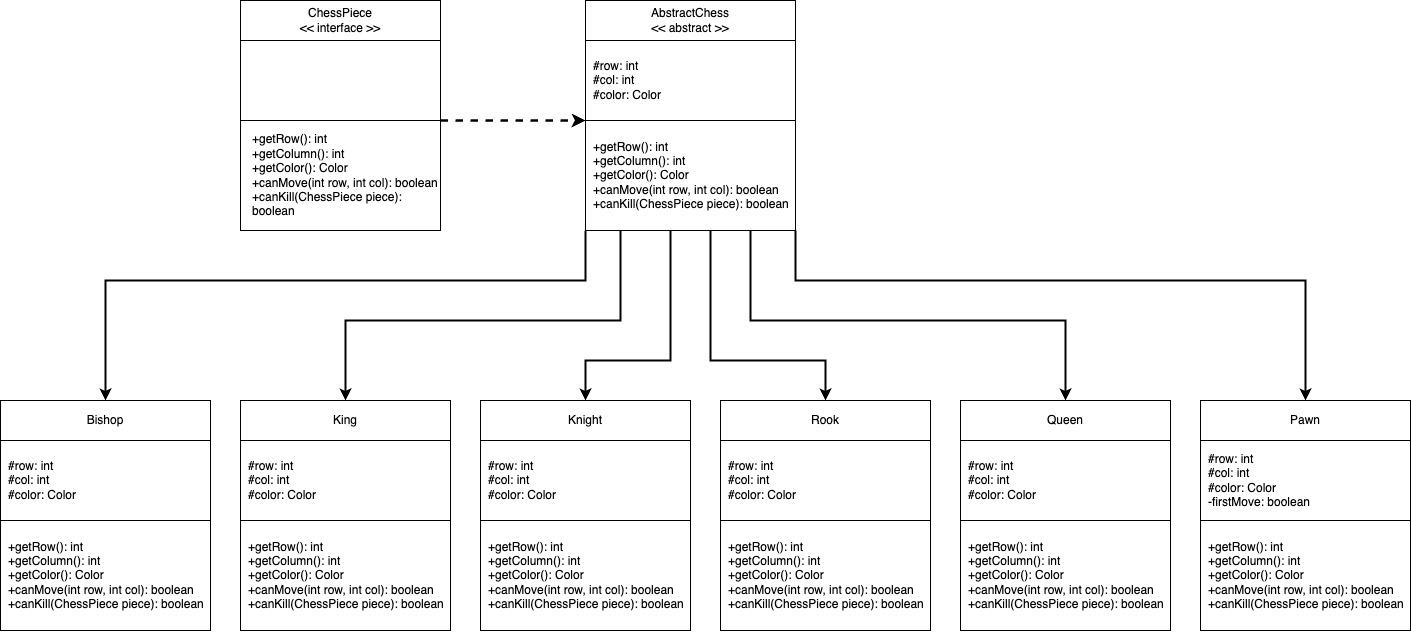

The diagram above was exported from draw.io. Its source (the exported page's mxGraphModel, read from the mxfile embedded in the PNG):
<mxGraphModel dx="1707" dy="1066" grid="1" gridSize="10" guides="1" tooltips="1" connect="1" arrows="1" fold="1" page="1" pageScale="1" pageWidth="850" pageHeight="1100" math="0" shadow="0">
  <root>
    <mxCell id="0" />
    <mxCell id="1" parent="0" />
    <mxCell id="p92nVjPjOJGN4GKqchNV-2" value="ChessPiece &lt;br&gt;&amp;lt;&amp;lt; interface &amp;gt;&amp;gt;" style="rounded=0;whiteSpace=wrap;html=1;fillColor=default;" vertex="1" parent="1">
      <mxGeometry x="240" width="200" height="40" as="geometry" />
    </mxCell>
    <mxCell id="p92nVjPjOJGN4GKqchNV-26" style="edgeStyle=orthogonalEdgeStyle;rounded=0;orthogonalLoop=1;jettySize=auto;html=1;exitX=1;exitY=1;exitDx=0;exitDy=0;entryX=0;entryY=0;entryDx=0;entryDy=0;dashed=1;strokeWidth=2.5;strokeColor=default;" edge="1" parent="1" source="p92nVjPjOJGN4GKqchNV-4" target="p92nVjPjOJGN4GKqchNV-8">
      <mxGeometry relative="1" as="geometry">
        <Array as="points">
          <mxPoint x="565" y="120" />
          <mxPoint x="565" y="120" />
        </Array>
      </mxGeometry>
    </mxCell>
    <mxCell id="p92nVjPjOJGN4GKqchNV-4" value="" style="rounded=0;whiteSpace=wrap;html=1;fillColor=default;" vertex="1" parent="1">
      <mxGeometry x="240" y="40" width="200" height="80" as="geometry" />
    </mxCell>
    <mxCell id="p92nVjPjOJGN4GKqchNV-5" value="+getRow(): int&lt;br style=&quot;border-color: var(--border-color);&quot;&gt;&lt;span style=&quot;&quot;&gt;+getColumn(): int&lt;/span&gt;&lt;br style=&quot;border-color: var(--border-color);&quot;&gt;&lt;span style=&quot;&quot;&gt;+getColor(): Color&lt;/span&gt;&lt;br style=&quot;border-color: var(--border-color);&quot;&gt;&lt;span style=&quot;&quot;&gt;+canMove(int row, int col): boolean&lt;/span&gt;&lt;br style=&quot;border-color: var(--border-color);&quot;&gt;&lt;span style=&quot;&quot;&gt;+canKill(ChessPiece piece): boolean&lt;/span&gt;" style="rounded=0;whiteSpace=wrap;html=1;fillColor=default;align=left;spacingLeft=10;" vertex="1" parent="1">
      <mxGeometry x="240" y="120" width="200" height="110" as="geometry" />
    </mxCell>
    <mxCell id="p92nVjPjOJGN4GKqchNV-6" value="AbstractChess&lt;br&gt;&amp;lt;&amp;lt; abstract &amp;gt;&amp;gt;" style="rounded=0;whiteSpace=wrap;html=1;fillColor=default;" vertex="1" parent="1">
      <mxGeometry x="585" width="210" height="40" as="geometry" />
    </mxCell>
    <mxCell id="p92nVjPjOJGN4GKqchNV-7" value="#row: int&lt;br&gt;#col: int&lt;br&gt;#color: Color" style="rounded=0;whiteSpace=wrap;html=1;fillColor=default;align=left;spacingLeft=6;" vertex="1" parent="1">
      <mxGeometry x="585" y="40" width="210" height="80" as="geometry" />
    </mxCell>
    <mxCell id="p92nVjPjOJGN4GKqchNV-24" style="edgeStyle=orthogonalEdgeStyle;rounded=0;orthogonalLoop=1;jettySize=auto;html=1;exitX=0;exitY=1;exitDx=0;exitDy=0;entryX=0.5;entryY=0;entryDx=0;entryDy=0;strokeWidth=2;" edge="1" parent="1" source="p92nVjPjOJGN4GKqchNV-8" target="p92nVjPjOJGN4GKqchNV-21">
      <mxGeometry relative="1" as="geometry">
        <Array as="points">
          <mxPoint x="585" y="280" />
          <mxPoint x="105" y="280" />
        </Array>
      </mxGeometry>
    </mxCell>
    <mxCell id="p92nVjPjOJGN4GKqchNV-42" style="edgeStyle=orthogonalEdgeStyle;rounded=0;orthogonalLoop=1;jettySize=auto;html=1;exitX=0.25;exitY=1;exitDx=0;exitDy=0;entryX=0.5;entryY=0;entryDx=0;entryDy=0;strokeWidth=2;" edge="1" parent="1" source="p92nVjPjOJGN4GKqchNV-8" target="p92nVjPjOJGN4GKqchNV-27">
      <mxGeometry relative="1" as="geometry">
        <Array as="points">
          <mxPoint x="620" y="200" />
          <mxPoint x="620" y="320" />
          <mxPoint x="345" y="320" />
        </Array>
      </mxGeometry>
    </mxCell>
    <mxCell id="p92nVjPjOJGN4GKqchNV-43" style="edgeStyle=orthogonalEdgeStyle;rounded=0;orthogonalLoop=1;jettySize=auto;html=1;exitX=0.5;exitY=1;exitDx=0;exitDy=0;entryX=0.5;entryY=0;entryDx=0;entryDy=0;strokeWidth=2;" edge="1" parent="1" source="p92nVjPjOJGN4GKqchNV-8" target="p92nVjPjOJGN4GKqchNV-30">
      <mxGeometry relative="1" as="geometry">
        <Array as="points">
          <mxPoint x="670" y="200" />
          <mxPoint x="670" y="360" />
          <mxPoint x="585" y="360" />
        </Array>
      </mxGeometry>
    </mxCell>
    <mxCell id="p92nVjPjOJGN4GKqchNV-44" style="edgeStyle=orthogonalEdgeStyle;rounded=0;orthogonalLoop=1;jettySize=auto;html=1;entryX=0.5;entryY=0;entryDx=0;entryDy=0;strokeWidth=2;" edge="1" parent="1" source="p92nVjPjOJGN4GKqchNV-8" target="p92nVjPjOJGN4GKqchNV-33">
      <mxGeometry relative="1" as="geometry">
        <Array as="points">
          <mxPoint x="710" y="360" />
          <mxPoint x="825" y="360" />
        </Array>
      </mxGeometry>
    </mxCell>
    <mxCell id="p92nVjPjOJGN4GKqchNV-45" style="edgeStyle=orthogonalEdgeStyle;rounded=0;orthogonalLoop=1;jettySize=auto;html=1;exitX=1;exitY=1;exitDx=0;exitDy=0;entryX=0.5;entryY=0;entryDx=0;entryDy=0;strokeWidth=2;" edge="1" parent="1" source="p92nVjPjOJGN4GKqchNV-8" target="p92nVjPjOJGN4GKqchNV-39">
      <mxGeometry relative="1" as="geometry">
        <Array as="points">
          <mxPoint x="795" y="280" />
          <mxPoint x="1305" y="280" />
        </Array>
      </mxGeometry>
    </mxCell>
    <mxCell id="p92nVjPjOJGN4GKqchNV-46" style="edgeStyle=orthogonalEdgeStyle;rounded=0;orthogonalLoop=1;jettySize=auto;html=1;exitX=0.75;exitY=1;exitDx=0;exitDy=0;strokeWidth=2;" edge="1" parent="1" source="p92nVjPjOJGN4GKqchNV-8" target="p92nVjPjOJGN4GKqchNV-36">
      <mxGeometry relative="1" as="geometry">
        <Array as="points">
          <mxPoint x="750" y="200" />
          <mxPoint x="750" y="320" />
          <mxPoint x="1065" y="320" />
        </Array>
      </mxGeometry>
    </mxCell>
    <mxCell id="p92nVjPjOJGN4GKqchNV-8" value="+getRow(): int&lt;br&gt;+getColumn(): int&lt;br&gt;+getColor(): Color&lt;br&gt;+canMove(int row, int col): boolean&lt;br&gt;+canKill(ChessPiece piece): boolean" style="rounded=0;whiteSpace=wrap;html=1;fillColor=default;align=left;spacingLeft=6;" vertex="1" parent="1">
      <mxGeometry x="585" y="120" width="210" height="110" as="geometry" />
    </mxCell>
    <mxCell id="p92nVjPjOJGN4GKqchNV-21" value="Bishop" style="rounded=0;whiteSpace=wrap;html=1;fillColor=default;" vertex="1" parent="1">
      <mxGeometry y="400" width="210" height="40" as="geometry" />
    </mxCell>
    <mxCell id="p92nVjPjOJGN4GKqchNV-22" value="#row: int&lt;br&gt;#col: int&lt;br&gt;#color: Color" style="rounded=0;whiteSpace=wrap;html=1;fillColor=default;align=left;spacingLeft=6;" vertex="1" parent="1">
      <mxGeometry y="440" width="210" height="80" as="geometry" />
    </mxCell>
    <mxCell id="p92nVjPjOJGN4GKqchNV-23" value="+getRow(): int&lt;br&gt;+getColumn(): int&lt;br&gt;+getColor(): Color&lt;br&gt;+canMove(int row, int col): boolean&lt;br&gt;+canKill(ChessPiece piece): boolean" style="rounded=0;whiteSpace=wrap;html=1;fillColor=default;align=left;spacingLeft=6;" vertex="1" parent="1">
      <mxGeometry y="520" width="210" height="110" as="geometry" />
    </mxCell>
    <mxCell id="p92nVjPjOJGN4GKqchNV-27" value="King" style="rounded=0;whiteSpace=wrap;html=1;fillColor=default;" vertex="1" parent="1">
      <mxGeometry x="240" y="400" width="210" height="40" as="geometry" />
    </mxCell>
    <mxCell id="p92nVjPjOJGN4GKqchNV-28" value="#row: int&lt;br&gt;#col: int&lt;br&gt;#color: Color" style="rounded=0;whiteSpace=wrap;html=1;fillColor=default;align=left;spacingLeft=6;" vertex="1" parent="1">
      <mxGeometry x="240" y="440" width="210" height="80" as="geometry" />
    </mxCell>
    <mxCell id="p92nVjPjOJGN4GKqchNV-29" value="+getRow(): int&lt;br&gt;+getColumn(): int&lt;br&gt;+getColor(): Color&lt;br&gt;+canMove(int row, int col): boolean&lt;br&gt;+canKill(ChessPiece piece): boolean" style="rounded=0;whiteSpace=wrap;html=1;fillColor=default;align=left;spacingLeft=6;" vertex="1" parent="1">
      <mxGeometry x="240" y="520" width="210" height="110" as="geometry" />
    </mxCell>
    <mxCell id="p92nVjPjOJGN4GKqchNV-30" value="Knight" style="rounded=0;whiteSpace=wrap;html=1;fillColor=default;" vertex="1" parent="1">
      <mxGeometry x="480" y="400" width="210" height="40" as="geometry" />
    </mxCell>
    <mxCell id="p92nVjPjOJGN4GKqchNV-31" value="#row: int&lt;br&gt;#col: int&lt;br&gt;#color: Color" style="rounded=0;whiteSpace=wrap;html=1;fillColor=default;align=left;spacingLeft=6;" vertex="1" parent="1">
      <mxGeometry x="480" y="440" width="210" height="80" as="geometry" />
    </mxCell>
    <mxCell id="p92nVjPjOJGN4GKqchNV-32" value="+getRow(): int&lt;br&gt;+getColumn(): int&lt;br&gt;+getColor(): Color&lt;br&gt;+canMove(int row, int col): boolean&lt;br&gt;+canKill(ChessPiece piece): boolean" style="rounded=0;whiteSpace=wrap;html=1;fillColor=default;align=left;spacingLeft=6;" vertex="1" parent="1">
      <mxGeometry x="480" y="520" width="210" height="110" as="geometry" />
    </mxCell>
    <mxCell id="p92nVjPjOJGN4GKqchNV-33" value="Rook" style="rounded=0;whiteSpace=wrap;html=1;fillColor=default;" vertex="1" parent="1">
      <mxGeometry x="720" y="400" width="210" height="40" as="geometry" />
    </mxCell>
    <mxCell id="p92nVjPjOJGN4GKqchNV-34" value="#row: int&lt;br&gt;#col: int&lt;br&gt;#color: Color" style="rounded=0;whiteSpace=wrap;html=1;fillColor=default;align=left;spacingLeft=6;" vertex="1" parent="1">
      <mxGeometry x="720" y="440" width="210" height="80" as="geometry" />
    </mxCell>
    <mxCell id="p92nVjPjOJGN4GKqchNV-35" value="+getRow(): int&lt;br&gt;+getColumn(): int&lt;br&gt;+getColor(): Color&lt;br&gt;+canMove(int row, int col): boolean&lt;br&gt;+canKill(ChessPiece piece): boolean" style="rounded=0;whiteSpace=wrap;html=1;fillColor=default;align=left;spacingLeft=6;" vertex="1" parent="1">
      <mxGeometry x="720" y="520" width="210" height="110" as="geometry" />
    </mxCell>
    <mxCell id="p92nVjPjOJGN4GKqchNV-36" value="Queen" style="rounded=0;whiteSpace=wrap;html=1;fillColor=default;" vertex="1" parent="1">
      <mxGeometry x="960" y="400" width="210" height="40" as="geometry" />
    </mxCell>
    <mxCell id="p92nVjPjOJGN4GKqchNV-37" value="#row: int&lt;br&gt;#col: int&lt;br&gt;#color: Color" style="rounded=0;whiteSpace=wrap;html=1;fillColor=default;align=left;spacingLeft=6;" vertex="1" parent="1">
      <mxGeometry x="960" y="440" width="210" height="80" as="geometry" />
    </mxCell>
    <mxCell id="p92nVjPjOJGN4GKqchNV-38" value="+getRow(): int&lt;br&gt;+getColumn(): int&lt;br&gt;+getColor(): Color&lt;br&gt;+canMove(int row, int col): boolean&lt;br&gt;+canKill(ChessPiece piece): boolean" style="rounded=0;whiteSpace=wrap;html=1;fillColor=default;align=left;spacingLeft=6;" vertex="1" parent="1">
      <mxGeometry x="960" y="520" width="210" height="110" as="geometry" />
    </mxCell>
    <mxCell id="p92nVjPjOJGN4GKqchNV-39" value="Pawn" style="rounded=0;whiteSpace=wrap;html=1;fillColor=default;" vertex="1" parent="1">
      <mxGeometry x="1200" y="400" width="210" height="40" as="geometry" />
    </mxCell>
    <mxCell id="p92nVjPjOJGN4GKqchNV-40" value="#row: int&lt;br&gt;#col: int&lt;br&gt;#color: Color&lt;br&gt;-firstMove: boolean" style="rounded=0;whiteSpace=wrap;html=1;fillColor=default;align=left;spacingLeft=6;" vertex="1" parent="1">
      <mxGeometry x="1200" y="440" width="210" height="80" as="geometry" />
    </mxCell>
    <mxCell id="p92nVjPjOJGN4GKqchNV-41" value="+getRow(): int&lt;br&gt;+getColumn(): int&lt;br&gt;+getColor(): Color&lt;br&gt;+canMove(int row, int col): boolean&lt;br&gt;+canKill(ChessPiece piece): boolean" style="rounded=0;whiteSpace=wrap;html=1;fillColor=default;align=left;spacingLeft=6;" vertex="1" parent="1">
      <mxGeometry x="1200" y="520" width="210" height="110" as="geometry" />
    </mxCell>
  </root>
</mxGraphModel>